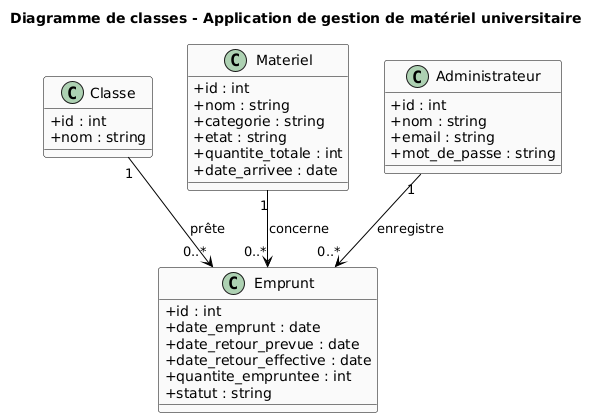

The diagram above was rendered by PlantUML. Its source (embedded in the PNG):
@startuml
skinparam classAttributeIconSize 0
skinparam classFontSize 14
skinparam class {
    BackgroundColor #FAFAFA
    BorderColor black
    ArrowColor black
}

title Diagramme de classes - Application de gestion de matériel universitaire

' ===================== CLASSE =====================
class Classe {
    +id : int
    +nom : string
}

' ===================== MATERIEL =====================
class Materiel {
    +id : int
    +nom : string
    +categorie : string
    +etat : string
    +quantite_totale : int
    +date_arrivee : date
}

' ===================== EMPRUNT =====================
class Emprunt {
    +id : int
    +date_emprunt : date
    +date_retour_prevue : date
    +date_retour_effective : date
    +quantite_empruntee : int
    +statut : string
}

' ===================== ADMIN =====================
class Administrateur {
    +id : int
    +nom : string
    +email : string
    +mot_de_passe : string
}

' ===================== RELATIONS =====================
Classe "1" --> "0..*" Emprunt : prête
Materiel "1" --> "0..*" Emprunt : concerne
Administrateur "1" --> "0..*" Emprunt : enregistre
@enduml